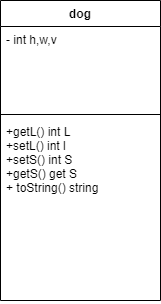

The diagram above was exported from draw.io. Its source (the exported page's mxGraphModel, read from the mxfile embedded in the PNG):
<mxGraphModel dx="1422" dy="762" grid="1" gridSize="10" guides="1" tooltips="1" connect="1" arrows="1" fold="1" page="1" pageScale="1" pageWidth="827" pageHeight="1169" math="0" shadow="0">
  <root>
    <mxCell id="0" />
    <mxCell id="1" parent="0" />
    <mxCell id="EgrFLvf-B5mkv2baYDOq-1" value="dog" style="swimlane;fontStyle=1;align=center;verticalAlign=top;childLayout=stackLayout;horizontal=1;startSize=26;horizontalStack=0;resizeParent=1;resizeParentMax=0;resizeLast=0;collapsible=1;marginBottom=0;" parent="1" vertex="1">
      <mxGeometry x="254" y="140" width="160" height="300" as="geometry" />
    </mxCell>
    <mxCell id="EgrFLvf-B5mkv2baYDOq-2" value="- int h,w,v" style="text;strokeColor=none;fillColor=none;align=left;verticalAlign=top;spacingLeft=4;spacingRight=4;overflow=hidden;rotatable=0;points=[[0,0.5],[1,0.5]];portConstraint=eastwest;" parent="EgrFLvf-B5mkv2baYDOq-1" vertex="1">
      <mxGeometry y="26" width="160" height="84" as="geometry" />
    </mxCell>
    <mxCell id="EgrFLvf-B5mkv2baYDOq-3" value="" style="line;strokeWidth=1;fillColor=none;align=left;verticalAlign=middle;spacingTop=-1;spacingLeft=3;spacingRight=3;rotatable=0;labelPosition=right;points=[];portConstraint=eastwest;" parent="EgrFLvf-B5mkv2baYDOq-1" vertex="1">
      <mxGeometry y="110" width="160" height="8" as="geometry" />
    </mxCell>
    <mxCell id="EgrFLvf-B5mkv2baYDOq-4" value="+getL() int L&#10;+setL() int l&#10;+setS() int S&#10;+getS() get S&#10;+ toString() string" style="text;strokeColor=none;fillColor=none;align=left;verticalAlign=top;spacingLeft=4;spacingRight=4;overflow=hidden;rotatable=0;points=[[0,0.5],[1,0.5]];portConstraint=eastwest;" parent="EgrFLvf-B5mkv2baYDOq-1" vertex="1">
      <mxGeometry y="118" width="160" height="182" as="geometry" />
    </mxCell>
  </root>
</mxGraphModel>